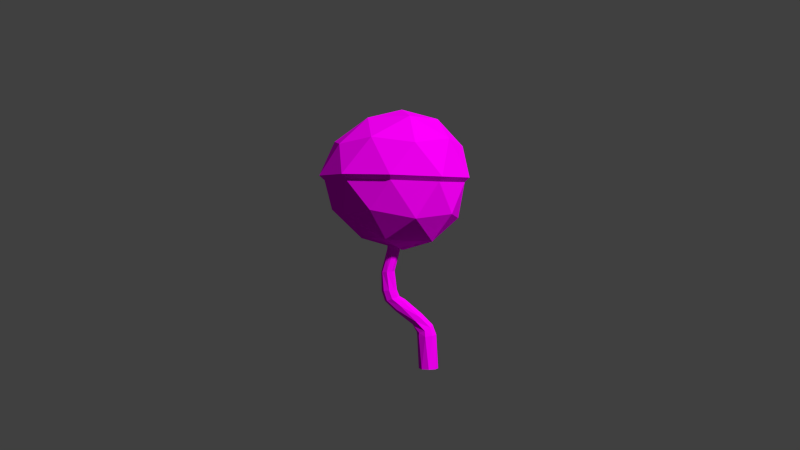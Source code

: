 # Source: Tree.blend  (saved by Blender 2.75.0; exported with 4.5.12 LTS)
import bpy
from mathutils import Matrix  # noqa: F401  (used for matrix-valued properties, if any)

bpy.ops.wm.read_factory_settings(use_empty=True)
scene = bpy.context.scene
scene.name = 'Scene'

# ---- collections
col_collection_1 = bpy.data.collections.new('Collection 1'); scene.collection.children.link(col_collection_1)

# ---- images (referenced by path relative to the original .blend; pixels are not part of the script)
import os
ASSET_DIR = os.environ.get("B2B_ASSET_DIR", "")  # directory of the original .blend (textures are referenced by path, not embedded)
HERE = os.path.dirname(os.path.abspath(__file__))  # packed textures are extracted next to this script under _unpacked/

def load_image(name, relpath, width, height, colorspace="sRGB"):
    """Load a texture the original file referenced (path relative to the .blend, or extracted next to this script)."""
    p = next((c for c in (os.path.join(HERE, relpath), os.path.join(ASSET_DIR, relpath)) if relpath and os.path.exists(c)), "")
    if p:
        img = bpy.data.images.load(p, check_existing=True)
        img.name = name
    else:  # same state as the original file: an image datablock whose file is absent (Cycles renders it pink)
        img = bpy.data.images.new(name, width, height)
        img.source = "FILE"
        img.filepath = "//" + (relpath or name)
    img.colorspace_settings.name = colorspace
    return img
img_treetexture_png = load_image('TreeTexture.png', 'Textures/TreeTexture.png', 1024, 1024, 'sRGB')

# ---- materials (node trees are filled in below, after node groups)
mat_material_001 = bpy.data.materials.new('Material.001')
mat_material_001.alpha_threshold = 0.0
mat_material_001.roughness = 0.5

# ---- material node trees
mat_material_001.use_nodes = True; mat_material_001.node_tree.nodes.clear()
_N = mat_material_001.node_tree.nodes; _L = mat_material_001.node_tree.links
n0 = _N.new('ShaderNodeOutputMaterial'); n0.name = 'Material Output'; n0.location = (300, 300)
n1 = _N.new('ShaderNodeBsdfDiffuse'); n1.name = 'Diffuse BSDF'; n1.location = (10, 300)
n2 = _N.new('ShaderNodeTexImage'); n2.name = 'Image Texture'; n2.location = (-180, 300)
n2.width = 140
n2.image = img_treetexture_png
_L.new(n1.outputs[0], n0.inputs[0])
_L.new(n2.outputs[0], n1.inputs[0])
n0.is_active_output = True

# ---- world
world_world = bpy.data.worlds.new('World'); scene.world = world_world
world_world.color = (0.05088, 0.05088, 0.05088)
world_world.use_sun_shadow = False
world_world.sun_shadow_jitter_overblur = 0.0
world_world.cycles.sampling_method = 'MANUAL'
world_world.cycles.sample_map_resolution = 256

# ---- cameras
cam_camera = bpy.data.cameras.new('Camera')
cam_camera.clip_end = 100.0
cam_camera.lens = 35.0
cam_camera.sensor_width = 32.0
cam_camera.sensor_height = 18.0
cam_camera.ortho_scale = 7.314
cam_camera.dof.focus_distance = 0.0

# ---- meshes
me_cylinder = bpy.data.meshes.new('Cylinder')
me_cylinder.from_pydata([(0.0, 1.0, -1.0), (-0.006432, 0.9811, 2.518), (0.6366, 0.5662, 2.528), (0.7071, 0.7071, -1.0), (-0.7071, 0.7071, -1.0), (-0.3759, 0.8908, 3.276), (1.0, -4.371e-08, -1.0), (0.7071, -0.7071, -1.0), (-8.742e-08, -1.0, -1.0), (-0.7071, -0.7071, -1.0), (-1.0, 1.192e-08, -1.0), (0.7998, -0.1804, 2.486), (-0.7528, 0.8213, 2.461), (0.1995, 0.5708, 3.495), (-0.9585, 0.689, 2.957), (0.3874, -0.8213, 2.415), (-0.359, -0.9811, 2.358), (-1.002, -0.5662, 2.348), (-1.165, 0.1804, 2.391), (-0.9859, 0.7456, 4.25), (-1.363, 0.7029, 3.783), (0.4307, -0.0836, 3.487), (-1.207, 0.0836, 2.726), (-0.7051, 0.3516, 4.607), (-1.616, 0.2484, 3.481), (0.1823, -0.689, 3.255), (-0.4002, -0.8908, 2.937), (-0.9757, -0.5708, 2.717), (-2.905, 0.786, 5.499), (-3.257, 0.5558, 5.069), (-3.403, 3.153e-07, 4.891), (-0.6853, -0.2484, 4.646), (-1.596, -0.3516, 3.52), (-2.553, 0.5558, 5.929), (-3.257, -0.5558, 5.069), (-0.938, -0.7029, 4.344), (-1.315, -0.7456, 3.877), (-3.728, 0.786, 6.173), (-4.253, 0.5558, 5.99), (-4.471, 2.865e-07, 5.914), (-4.253, -0.5558, 5.99), (-2.408, 1.081e-07, 6.108), (-2.905, -0.786, 5.499), (-3.204, 0.5558, 6.356), (-3.728, -0.786, 6.173), (-2.553, -0.5558, 5.929), (-4.033, 0.786, 7.047), (-4.588, 0.5558, 7.009), (-4.817, 4.184e-07, 6.993), (-4.588, -0.5558, 7.009), (-4.033, -0.786, 7.047), (-2.986, 1.732e-07, 6.431), (-3.204, -0.5558, 6.356), (-3.479, 0.5558, 7.085), (-3.479, -0.5558, 7.085), (-4.06, 0.6934, 9.0), (-4.58, 0.5659, 8.956), (-4.857, 0.1069, 8.92), (-4.729, -0.4147, 8.913), (-4.27, -0.6934, 8.939), (-3.75, -0.5659, 8.983), (-3.249, 3.602e-07, 7.101), (-3.602, 0.4147, 9.026), (-3.473, -0.1069, 9.019), (-3.593, 0.6637, 11.17), (-4.06, 0.4693, 11.21), (-4.253, 5.697e-07, 11.23), (-4.06, -0.4693, 11.21), (-3.593, -0.6637, 11.17), (-3.125, -0.4693, 11.13), (-2.932, 5.491e-07, 11.11), (-3.125, 0.4693, 11.13), (-3.149, 0.4653, 11.37), (-3.595, 0.6432, 11.54), (-3.609, 0.6232, 11.54), (-4.041, 0.4404, 11.62), (-4.213, -0.01981, 11.66), (-4.121, 0.2219, 11.58), (-4.037, 0.4152, 11.61), (-4.19, -0.03623, 11.66), (-4.006, -0.4667, 11.7), (-3.975, -0.4617, 11.69), (-3.554, -0.6407, 11.6), (-3.538, -0.6178, 11.59), (-3.113, -0.4477, 11.43), (-3.117, -0.4273, 11.43), (-2.933, 0.008192, 11.28), (-3.132, 0.468, 11.37), (-3.023, 0.2111, 11.27), (-2.944, 0.01537, 11.29), (-2.62, 0.2071, 11.15), (0.3343, -1.619, 12.05), (-4.356, -2.814, 12.3), (-6.888, 0.2492, 12.37), (0.1109, 2.229, 12.38), (-1.373, -4.599, 14.35), (-3.996, 3.338, 12.37), (-8.53, -2.636, 14.75), (3.092, 0.4456, 14.44), (-5.875, -4.762, 15.21), (2.257, -2.822, 14.82), (-7.897, 3.591, 14.76), (-9.968, 0.5426, 15.33), (1.968, 3.783, 15.27), (-1.144, 5.474, 14.8), (-3.857, -5.571, 18.11), (0.9185, -4.445, 17.98), (-4.785, 5.755, 15.34), (-10.59, -1.19, 18.27), (-8.262, -4.322, 18.24), (3.524, 2.574, 18.24), (3.638, -1.324, 18.07), (-6.886, 5.727, 18.37), (-10.06, 2.65, 18.32), (1.043, 5.72, 18.41), (-2.762, 6.888, 18.42), (-3.906, -6.016, 18.58), (-8.622, -4.678, 18.72), (1.207, -4.81, 18.45), (4.119, -1.468, 18.53), (-11.12, -1.325, 18.75), (-10.54, 2.787, 18.8), (3.997, 2.705, 18.71), (1.341, 6.073, 18.91), (-5.745, -4.626, 22.36), (-1.442, -4.965, 21.78), (1.976, -2.642, 22.39), (-7.149, 6.081, 18.86), (-2.733, 7.324, 18.91), (-9.72, 0.8016, 22.37), (-8.985, -2.728, 21.83), (3.569, 0.7088, 21.89), (2.121, 4.093, 22.52), (-4.524, 6.174, 22.52), (-8.272, 4.301, 21.91), (-0.694, 6.439, 22.01), (-6.192, -1.294, 24.63), (-1.957, -2.591, 24.66), (0.9758, 0.7433, 24.72), (-5.906, 2.843, 24.66), (-1.465, 4.102, 24.72), (-2.728, 0.752, 25.7)], [], [(1, 2, 3, 0), (0, 4, 12, 1), (1, 5, 13, 2), (0, 3, 6, 7, 8, 9, 10, 4), (2, 11, 6, 3), (5, 1, 12, 14), (7, 6, 11, 15), (8, 7, 15, 16), (9, 8, 16, 17), (10, 9, 17, 18), (4, 10, 18, 12), (2, 13, 21, 11), (5, 19, 23, 13), (14, 20, 19, 5), (14, 12, 18, 22), (20, 14, 22, 24), (11, 21, 25, 15), (15, 25, 26, 16), (16, 26, 27, 17), (17, 27, 22, 18), (13, 23, 31, 21), (19, 28, 33, 23), (20, 29, 28, 19), (24, 30, 29, 20), (24, 22, 27, 32), (30, 24, 32, 34), (21, 31, 35, 25), (25, 35, 36, 26), (26, 36, 32, 27), (23, 33, 41, 31), (28, 37, 43, 33), (29, 38, 37, 28), (30, 39, 38, 29), (34, 40, 39, 30), (34, 32, 36, 42), (42, 44, 40, 34), (37, 46, 53, 43), (38, 47, 46, 37), (39, 48, 47, 38), (40, 49, 48, 39), (44, 50, 49, 40), (45, 35, 31, 41), (42, 36, 35, 45), (51, 41, 33, 43), (44, 42, 45, 52), (50, 44, 52, 54), (41, 51, 52, 45), (43, 53, 61, 51), (46, 55, 62, 53), (47, 56, 55, 46), (48, 57, 56, 47), (49, 58, 57, 48), (50, 59, 58, 49), (54, 60, 59, 50), (54, 52, 51, 61), (60, 54, 61, 63), (53, 62, 63, 61), (55, 64, 71, 62), (56, 65, 64, 55), (57, 66, 65, 56), (58, 67, 66, 57), (59, 68, 67, 58), (60, 69, 68, 59), (63, 70, 69, 60), (70, 63, 62, 71), (72, 71, 64, 73), (74, 64, 65, 75), (65, 66, 76, 77, 78), (79, 66, 67, 80), (81, 67, 68, 82), (83, 68, 69, 84), (85, 69, 70, 86), (70, 71, 87, 88, 89), (87, 71, 72), (73, 64, 74), (75, 65, 78), (76, 66, 79), (80, 67, 81), (82, 68, 83), (84, 69, 85), (86, 70, 89), (90, 91, 92), (90, 92, 93, 77, 76, 79, 80, 81, 82, 83, 84, 85, 86, 89, 88), (91, 90, 94), (92, 91, 95), (90, 88, 87, 72, 73, 74, 75, 78, 77, 93, 96), (93, 92, 97), (98, 91, 94), (90, 96, 94), (92, 95, 99), (91, 100, 95), (96, 93, 101), (93, 97, 102), (92, 99, 97), (98, 94, 103), (100, 91, 98), (94, 96, 104), (99, 95, 105), (95, 100, 106), (96, 101, 107), (93, 102, 101), (102, 97, 108), (97, 99, 109), (98, 103, 110), (94, 104, 103), (100, 98, 111), (96, 107, 104), (99, 105, 109), (105, 95, 106), (100, 111, 106), (107, 101, 112), (101, 102, 113), (102, 108, 113), (108, 97, 109), (111, 98, 110), (103, 114, 110), (103, 104, 114), (104, 107, 115), (109, 105, 116, 117), (105, 106, 118, 116), (106, 111, 119, 118), (107, 112, 115), (112, 101, 113), (113, 108, 120, 121), (108, 109, 117, 120), (111, 110, 122, 119), (110, 114, 123, 122), (114, 104, 115), (117, 116, 124), (116, 118, 125), (118, 119, 126), (115, 112, 127, 128), (112, 113, 121, 127), (121, 120, 129), (120, 117, 130), (119, 122, 131), (114, 115, 128, 123), (122, 123, 132), (117, 124, 130), (116, 125, 124), (118, 126, 125), (119, 131, 126), (128, 127, 133), (127, 121, 134), (121, 129, 134), (120, 130, 129), (122, 132, 131), (123, 128, 135), (123, 135, 132), (130, 124, 136), (124, 125, 137), (125, 126, 137), (126, 131, 138), (128, 133, 135), (127, 134, 133), (134, 129, 139), (129, 130, 136), (131, 132, 138), (132, 135, 140), (136, 124, 137), (137, 126, 138), (135, 133, 140), (133, 134, 139), (139, 129, 136), (138, 132, 140), (136, 137, 141), (137, 138, 141), (140, 133, 139), (139, 136, 141), (138, 140, 141), (140, 139, 141)])
_uv = me_cylinder.uv_layers.new(name='UVMap')
_uv.uv.foreach_set('vector', [0.06471, 0.1072, 0.06471, 0.08033, 0.09154, 0.08033, 0.09154, 0.1072, 0.09154, 0.08033, 0.09154, 0.1072, 0.06471, 0.1072, 0.06471, 0.08033, 0.06471, 0.1072, 0.06471, 0.08033, 0.09154, 0.08033, 0.09154, 0.1072, 0.07812, 0.08033, 0.06864, 0.08426, 0.06471, 0.09375, 0.06864, 0.1032, 0.07812, 0.1072, 0.08761, 0.1032, 0.09154, 0.09375, 0.08761, 0.08426, 0.06471, 0.1072, 0.06471, 0.08033, 0.09154, 0.08033, 0.09154, 0.1072, 0.09154, 0.08033, 0.09154, 0.1072, 0.06471, 0.1072, 0.06471, 0.08033, 0.09154, 0.08033, 0.09154, 0.1072, 0.06471, 0.1072, 0.06471, 0.08033, 0.09154, 0.08033, 0.09154, 0.1072, 0.06471, 0.1072, 0.06471, 0.08033, 0.09154, 0.08033, 0.09154, 0.1072, 0.06471, 0.1072, 0.06471, 0.08033, 0.09154, 0.08033, 0.09154, 0.1072, 0.06471, 0.1072, 0.06471, 0.08033, 0.09154, 0.08033, 0.09154, 0.1072, 0.06471, 0.1072, 0.06471, 0.08033, 0.06471, 0.1072, 0.06471, 0.08033, 0.09154, 0.08033, 0.09154, 0.1072, 0.06471, 0.1072, 0.06471, 0.08033, 0.09154, 0.08033, 0.09154, 0.1072, 0.06471, 0.1072, 0.06471, 0.08033, 0.09154, 0.08033, 0.09154, 0.1072, 0.09154, 0.08033, 0.09154, 0.1072, 0.06471, 0.1072, 0.06471, 0.08033, 0.09154, 0.08033, 0.09154, 0.1072, 0.06471, 0.1072, 0.06471, 0.08033, 0.06471, 0.1072, 0.06471, 0.08033, 0.09154, 0.08033, 0.09154, 0.1072, 0.06471, 0.1072, 0.06471, 0.08033, 0.09154, 0.08033, 0.09154, 0.1072, 0.06471, 0.1072, 0.06471, 0.08033, 0.09154, 0.08033, 0.09154, 0.1072, 0.06471, 0.1072, 0.06471, 0.08033, 0.09154, 0.08033, 0.09154, 0.1072, 0.06471, 0.1072, 0.06471, 0.08033, 0.09154, 0.08033, 0.09154, 0.1072, 0.06471, 0.1072, 0.06471, 0.08033, 0.09154, 0.08033, 0.09154, 0.1072, 0.06471, 0.1072, 0.06471, 0.08033, 0.09154, 0.08033, 0.09154, 0.1072, 0.06471, 0.1072, 0.06471, 0.08033, 0.09154, 0.08033, 0.09154, 0.1072, 0.09154, 0.08033, 0.09154, 0.1072, 0.06471, 0.1072, 0.06471, 0.08033, 0.09154, 0.08033, 0.09154, 0.1072, 0.06471, 0.1072, 0.06471, 0.08033, 0.06471, 0.1072, 0.06471, 0.08033, 0.09154, 0.08033, 0.09154, 0.1072, 0.06471, 0.1072, 0.06471, 0.08033, 0.09154, 0.08033, 0.09154, 0.1072, 0.06471, 0.1072, 0.06471, 0.08033, 0.09154, 0.08033, 0.09154, 0.1072, 0.06471, 0.1072, 0.06471, 0.08033, 0.09154, 0.08033, 0.09154, 0.1072, 0.06471, 0.1072, 0.06471, 0.08033, 0.09154, 0.08033, 0.09154, 0.1072, 0.06471, 0.1072, 0.06471, 0.08033, 0.09154, 0.08033, 0.09154, 0.1072, 0.06471, 0.1072, 0.06471, 0.08033, 0.09154, 0.08033, 0.09154, 0.1072, 0.06471, 0.1072, 0.06471, 0.08033, 0.09154, 0.08033, 0.09154, 0.1072, 0.09154, 0.08033, 0.09154, 0.1072, 0.06471, 0.1072, 0.06471, 0.08033, 0.06471, 0.1072, 0.06471, 0.08033, 0.09154, 0.08033, 0.09154, 0.1072, 0.06471, 0.1072, 0.06471, 0.08033, 0.09154, 0.08033, 0.09154, 0.1072, 0.06471, 0.1072, 0.06471, 0.08033, 0.09154, 0.08033, 0.09154, 0.1072, 0.06471, 0.1072, 0.06471, 0.08033, 0.09154, 0.08033, 0.09154, 0.1072, 0.06471, 0.1072, 0.06471, 0.08033, 0.09154, 0.08033, 0.09154, 0.1072, 0.06471, 0.1072, 0.06471, 0.08033, 0.09154, 0.08033, 0.09154, 0.1072, 0.09154, 0.08033, 0.09154, 0.1072, 0.06471, 0.1072, 0.06471, 0.08033, 0.09154, 0.08033, 0.09154, 0.1072, 0.06471, 0.1072, 0.06471, 0.08033, 0.09154, 0.08033, 0.09154, 0.1072, 0.06471, 0.1072, 0.06471, 0.08033, 0.09154, 0.08033, 0.09154, 0.1072, 0.06471, 0.1072, 0.06471, 0.08033, 0.09154, 0.08033, 0.09154, 0.1072, 0.06471, 0.1072, 0.06471, 0.08033, 0.06471, 0.1072, 0.06471, 0.08033, 0.09154, 0.08033, 0.09154, 0.1072, 0.06471, 0.1072, 0.06471, 0.08033, 0.09154, 0.08033, 0.09154, 0.1072, 0.06471, 0.1072, 0.06471, 0.08033, 0.09154, 0.08033, 0.09154, 0.1072, 0.06471, 0.1072, 0.06471, 0.08033, 0.09154, 0.08033, 0.09154, 0.1072, 0.06471, 0.1072, 0.06471, 0.08033, 0.09154, 0.08033, 0.09154, 0.1072, 0.06471, 0.1072, 0.06471, 0.08033, 0.09154, 0.08033, 0.09154, 0.1072, 0.06471, 0.1072, 0.06471, 0.08033, 0.09154, 0.08033, 0.09154, 0.1072, 0.06471, 0.1072, 0.06471, 0.08033, 0.09154, 0.08033, 0.09154, 0.1072, 0.09154, 0.08033, 0.09154, 0.1072, 0.06471, 0.1072, 0.06471, 0.08033, 0.09154, 0.08033, 0.09154, 0.1072, 0.06471, 0.1072, 0.06471, 0.08033, 0.06471, 0.1072, 0.06471, 0.08033, 0.09154, 0.08033, 0.09154, 0.1072, 0.06471, 0.1072, 0.06471, 0.08033, 0.09154, 0.08033, 0.09154, 0.1072, 0.06471, 0.1072, 0.06471, 0.08033, 0.09154, 0.08033, 0.09154, 0.1072, 0.06471, 0.1072, 0.06471, 0.08033, 0.09154, 0.08033, 0.09154, 0.1072, 0.06471, 0.1072, 0.06471, 0.08033, 0.09154, 0.08033, 0.09154, 0.1072, 0.06471, 0.1072, 0.06471, 0.08033, 0.09154, 0.08033, 0.09154, 0.1072, 0.06471, 0.1072, 0.06471, 0.08033, 0.09154, 0.08033, 0.09154, 0.1072, 0.06471, 0.1072, 0.06471, 0.08033, 0.09154, 0.08033, 0.09154, 0.1072, 0.09154, 0.08033, 0.09154, 0.1072, 0.06471, 0.1072, 0.06471, 0.08033, 0.09063, 0.1059, 0.09154, 0.1072, 0.06471, 0.1072, 0.06471, 0.1052, 0.09018, 0.1052, 0.09154, 0.1072, 0.06471, 0.1072, 0.06471, 0.105, 0.09154, 0.1072, 0.06471, 0.1072, 0.06471, 0.1049, 0.07877, 0.1053, 0.09012, 0.1051, 0.08998, 0.1049, 0.09154, 0.1072, 0.06471, 0.1072, 0.06471, 0.1047, 0.08978, 0.1047, 0.09154, 0.1072, 0.06471, 0.1072, 0.06471, 0.1049, 0.08996, 0.105, 0.09154, 0.1072, 0.06471, 0.1072, 0.06471, 0.1056, 0.09041, 0.1056, 0.09154, 0.1072, 0.06471, 0.1072, 0.06471, 0.1062, 0.09154, 0.1072, 0.06471, 0.1072, 0.06471, 0.1059, 0.0796, 0.1064, 0.09088, 0.1062, 0.09154, 0.1059, 0.09154, 0.1072, 0.09063, 0.1059, 0.09154, 0.1052, 0.09154, 0.1072, 0.09018, 0.1052, 0.09154, 0.105, 0.09154, 0.1072, 0.09012, 0.1051, 0.09154, 0.1049, 0.09154, 0.1072, 0.08998, 0.1049, 0.09154, 0.1047, 0.09154, 0.1072, 0.08978, 0.1047, 0.09154, 0.1049, 0.09154, 0.1072, 0.08996, 0.105, 0.09154, 0.1056, 0.09154, 0.1072, 0.09041, 0.1056, 0.09154, 0.1062, 0.09154, 0.1072, 0.09088, 0.1062, 0.1155, 0.8816, 0.1162, 0.8813, 0.116, 0.882, 0.114, 0.8815, 0.115, 0.8819, 0.115, 0.8821, 0.1145, 0.8818, 0.1145, 0.8818, 0.1145, 0.8818, 0.1146, 0.8818, 0.1146, 0.8818, 0.1145, 0.8817, 0.1145, 0.8817, 0.1143, 0.8816, 0.1143, 0.8816, 0.1142, 0.8815, 0.1142, 0.8815, 0.1142, 0.8816, 0.1119, 0.8804, 0.1128, 0.8803, 0.1125, 0.8807, 0.1106, 0.8796, 0.1128, 0.8795, 0.1114, 0.8791, 0.1148, 0.8792, 0.115, 0.8793, 0.115, 0.8793, 0.115, 0.8793, 0.1152, 0.8793, 0.1152, 0.8793, 0.1153, 0.8793, 0.1153, 0.8793, 0.1153, 0.8793, 0.1158, 0.8795, 0.1157, 0.8796, 0.1137, 0.8823, 0.1154, 0.8822, 0.114, 0.8814, 0.111, 0.8791, 0.1109, 0.8783, 0.1108, 0.8796, 0.1151, 0.8803, 0.1157, 0.8806, 0.116, 0.881, 0.1173, 0.8815, 0.1183, 0.8816, 0.1174, 0.8807, 0.117, 0.8827, 0.1174, 0.8832, 0.1177, 0.8829, 0.1126, 0.8815, 0.1147, 0.8815, 0.1132, 0.8805, 0.1163, 0.8814, 0.1173, 0.8818, 0.1167, 0.8807, 0.116, 0.8834, 0.1166, 0.8843, 0.1172, 0.8841, 0.1101, 0.8804, 0.1114, 0.8802, 0.1103, 0.8797, 0.113, 0.8826, 0.1128, 0.8818, 0.1124, 0.8827, 0.1137, 0.8812, 0.1156, 0.8812, 0.1143, 0.8804, 0.1083, 0.8783, 0.1127, 0.8785, 0.11, 0.8773, 0.1093, 0.8791, 0.1129, 0.879, 0.1106, 0.8778, 0.1172, 0.8801, 0.1181, 0.8806, 0.1176, 0.8796, 0.1168, 0.8815, 0.1172, 0.8826, 0.1177, 0.882, 0.1103, 0.8789, 0.1141, 0.8791, 0.1115, 0.8777, 0.1108, 0.879, 0.1145, 0.879, 0.112, 0.8777, 0.113, 0.8804, 0.1157, 0.8804, 0.1136, 0.8788, 0.1164, 0.8803, 0.1172, 0.8808, 0.1169, 0.8801, 0.1113, 0.8804, 0.1141, 0.8804, 0.112, 0.8789, 0.1159, 0.882, 0.1164, 0.8832, 0.1173, 0.8832, 0.1207, 0.8834, 0.1203, 0.8838, 0.1202, 0.8823, 0.1098, 0.8842, 0.1083, 0.8833, 0.108, 0.8825, 0.1207, 0.8831, 0.1203, 0.8837, 0.1203, 0.882, 0.1117, 0.8784, 0.1159, 0.8785, 0.113, 0.8773, 0.1109, 0.8786, 0.115, 0.8784, 0.1123, 0.8773, 0.1208, 0.8839, 0.1203, 0.8846, 0.1203, 0.8828, 0.1093, 0.8838, 0.1077, 0.8828, 0.1071, 0.8816, 0.1104, 0.8845, 0.1094, 0.8838, 0.1085, 0.8825, 0.1203, 0.8833, 0.1199, 0.8841, 0.1201, 0.8825, 0.1131, 0.88, 0.1161, 0.8802, 0.1138, 0.8786, 0.114, 0.8796, 0.1171, 0.8798, 0.1147, 0.8782, 0.9487, 0.9306, 0.9487, 0.9306, 0.9487, 0.9306, 0.9487, 0.9306, 0.9496, 0.9306, 0.9497, 0.9306, 0.9497, 0.9306, 0.9496, 0.9306, 0.9504, 0.9311, 0.9504, 0.9312, 0.9504, 0.9312, 0.9504, 0.9311, 0.1207, 0.8845, 0.1202, 0.8852, 0.1204, 0.8836, 0.1092, 0.8838, 0.108, 0.8831, 0.1073, 0.8818, 0.9478, 0.9318, 0.9478, 0.9318, 0.9478, 0.9318, 0.9478, 0.9318, 0.948, 0.9311, 0.9481, 0.9311, 0.9481, 0.9311, 0.948, 0.9311, 0.9506, 0.9319, 0.9506, 0.9319, 0.9506, 0.9319, 0.9506, 0.9319, 0.9503, 0.9327, 0.9503, 0.9327, 0.9503, 0.9327, 0.9503, 0.9327, 0.1088, 0.8831, 0.1078, 0.8823, 0.1069, 0.8809, 0.9487, 0.9309, 0.9488, 0.9308, 0.9488, 0.9308, 0.9495, 0.9308, 0.9496, 0.9308, 0.9496, 0.9308, 0.9502, 0.9312, 0.9502, 0.9313, 0.9502, 0.9313, 0.9488, 0.9331, 0.9488, 0.9331, 0.9488, 0.9331, 0.9488, 0.9331, 0.9481, 0.9326, 0.9481, 0.9326, 0.9481, 0.9326, 0.9481, 0.9326, 0.9481, 0.9318, 0.9481, 0.9318, 0.9481, 0.9318, 0.9482, 0.9313, 0.9482, 0.9312, 0.9482, 0.9312, 0.9504, 0.9319, 0.9504, 0.932, 0.9504, 0.9319, 0.9496, 0.9331, 0.9496, 0.9331, 0.9496, 0.9331, 0.9496, 0.9331, 0.9501, 0.9325, 0.9501, 0.9326, 0.9501, 0.9325, 0.9486, 0.9312, 0.9486, 0.9312, 0.9486, 0.9312, 0.9492, 0.931, 0.9492, 0.931, 0.9492, 0.931, 0.9498, 0.9312, 0.9498, 0.9312, 0.9498, 0.9312, 0.9501, 0.9317, 0.9501, 0.9317, 0.9501, 0.9317, 0.9489, 0.9329, 0.9488, 0.9329, 0.9488, 0.9329, 0.9482, 0.9325, 0.9482, 0.9324, 0.9482, 0.9325, 0.9483, 0.9321, 0.9483, 0.9321, 0.9483, 0.9321, 0.9483, 0.9316, 0.9483, 0.9316, 0.9483, 0.9316, 0.95, 0.9322, 0.95, 0.9322, 0.95, 0.9322, 0.9495, 0.9329, 0.9495, 0.9329, 0.9495, 0.9329, 0.9497, 0.9326, 0.9497, 0.9326, 0.9497, 0.9326, 0.9488, 0.9314, 0.9488, 0.9314, 0.9488, 0.9314, 0.9492, 0.9313, 0.9492, 0.9313, 0.9492, 0.9313, 0.9496, 0.9314, 0.9496, 0.9314, 0.9496, 0.9314, 0.9498, 0.9318, 0.9498, 0.9318, 0.9498, 0.9318, 0.9492, 0.9327, 0.9492, 0.9327, 0.9492, 0.9327, 0.9487, 0.9325, 0.9487, 0.9325, 0.9487, 0.9325, 0.9486, 0.9321, 0.9486, 0.9321, 0.9486, 0.9321, 0.9486, 0.9316, 0.9486, 0.9316, 0.9486, 0.9316, 0.9498, 0.932, 0.9498, 0.9321, 0.9498, 0.9321, 0.9495, 0.9324, 0.9495, 0.9324, 0.9495, 0.9324, 0.9491, 0.9315, 0.9491, 0.9315, 0.9491, 0.9315, 0.9496, 0.9317, 0.9496, 0.9317, 0.9496, 0.9317, 0.9493, 0.9324, 0.9492, 0.9324, 0.9493, 0.9325, 0.9488, 0.9323, 0.9488, 0.9323, 0.9488, 0.9323, 0.9488, 0.9319, 0.9487, 0.9319, 0.9488, 0.9319, 0.9496, 0.9321, 0.9496, 0.9321, 0.9496, 0.9321, 0.9491, 0.9317, 0.9492, 0.9317, 0.9492, 0.9317, 0.9494, 0.9318, 0.9494, 0.9318, 0.9494, 0.9318, 0.9491, 0.9323, 0.9491, 0.9323, 0.9491, 0.9323, 0.949, 0.9319, 0.949, 0.9319, 0.949, 0.9319, 0.9494, 0.932, 0.9494, 0.932, 0.9494, 0.932, 0.9492, 0.9321, 0.9492, 0.9321, 0.9492, 0.9321])
me_cylinder.materials.append(mat_material_001)
me_cylinder.use_remesh_preserve_volume = False
me_cylinder.use_remesh_preserve_attributes = False
me_cylinder.use_mirror_vertex_groups = False
me_cylinder.update()

# ---- objects
ob_cylinder = bpy.data.objects.new('Cylinder', me_cylinder)
ob_camera = bpy.data.objects.new('Camera', cam_camera)

# ---- transforms, parenting, visibility, modifiers, constraints
ob_cylinder.location = (0.0, 0.0, 0.1106)
ob_cylinder.scale = (0.1035, 0.1035, 0.1035)
ob_cylinder.lineart.crease_threshold = 0.0
ob_camera.location = (-0.3026, -9.316, 1.53)
ob_camera.rotation_euler = (1.571, 0.0, 0.0)
ob_camera.lock_rotations_4d = False
ob_camera.empty_display_type = 'ARROWS'
ob_camera.color = (0.0, 0.0, 0.0, 0.0)
ob_camera.display_type = 'WIRE'
ob_camera.lineart.crease_threshold = 0.0

# ---- collection membership
col_collection_1.objects.link(ob_cylinder)
col_collection_1.objects.link(ob_camera)

# ---- scene / render settings (as saved in the file)
scene.camera = ob_camera
scene.frame_start = 1; scene.frame_end = 250; scene.frame_set(1)
scene.render.engine = 'CYCLES'
scene.render.resolution_percentage = 50
scene.render.dither_intensity = 0.0
scene.cycles.use_denoising = False
scene.cycles.samples = 10
scene.cycles.sampling_pattern = 'TABULATED_SOBOL'
scene.cycles.light_sampling_threshold = 0.0
scene.cycles.use_adaptive_sampling = False
scene.cycles.use_light_tree = False
scene.cycles.blur_glossy = 0.0
scene.cycles.pixel_filter_type = 'GAUSSIAN'
scene.cycles.sample_clamp_indirect = 0.0
scene.view_settings.view_transform = 'Standard'
bpy.context.view_layer.update()

# ---- added for rendering (the .blend has no usable light): sun
light_auto_sun = bpy.data.lights.new('AutoSun', 'SUN')
light_auto_sun.energy = 3.0
light_auto_sun.angle = 0.0523599
ob_auto_sun = bpy.data.objects.new('AutoSun', light_auto_sun)
scene.collection.objects.link(ob_auto_sun)
ob_auto_sun.rotation_euler = (0.872665, 0.174533, 0.523599)
bpy.context.view_layer.update()
